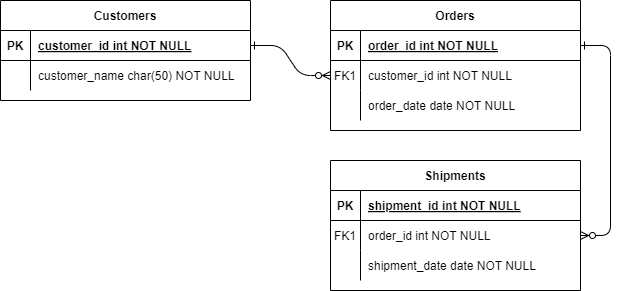

The diagram above was exported from draw.io. Its source (the exported page's mxGraphModel, read from the mxfile embedded in the PNG):
<mxGraphModel dx="880" dy="444" grid="1" gridSize="10" guides="1" tooltips="1" connect="1" arrows="1" fold="1" page="1" pageScale="1" pageWidth="850" pageHeight="1100" math="0" shadow="0" extFonts="Permanent Marker^https://fonts.googleapis.com/css?family=Permanent+Marker">
  <root>
    <mxCell id="0" />
    <mxCell id="1" parent="0" />
    <mxCell id="C-vyLk0tnHw3VtMMgP7b-1" value="" style="edgeStyle=entityRelationEdgeStyle;endArrow=ERzeroToMany;startArrow=ERone;endFill=1;startFill=0;" parent="1" source="C-vyLk0tnHw3VtMMgP7b-24" target="C-vyLk0tnHw3VtMMgP7b-6" edge="1">
      <mxGeometry width="100" height="100" relative="1" as="geometry">
        <mxPoint x="340" y="720" as="sourcePoint" />
        <mxPoint x="440" y="620" as="targetPoint" />
      </mxGeometry>
    </mxCell>
    <mxCell id="C-vyLk0tnHw3VtMMgP7b-12" value="" style="edgeStyle=entityRelationEdgeStyle;endArrow=ERzeroToMany;startArrow=ERone;endFill=1;startFill=0;" parent="1" source="C-vyLk0tnHw3VtMMgP7b-3" target="C-vyLk0tnHw3VtMMgP7b-17" edge="1">
      <mxGeometry width="100" height="100" relative="1" as="geometry">
        <mxPoint x="400" y="180" as="sourcePoint" />
        <mxPoint x="460" y="205" as="targetPoint" />
      </mxGeometry>
    </mxCell>
    <mxCell id="C-vyLk0tnHw3VtMMgP7b-2" value="Orders" style="shape=table;startSize=30;container=1;collapsible=1;childLayout=tableLayout;fixedRows=1;rowLines=0;fontStyle=1;align=center;resizeLast=1;" parent="1" vertex="1">
      <mxGeometry x="450" y="120" width="250" height="130" as="geometry" />
    </mxCell>
    <mxCell id="C-vyLk0tnHw3VtMMgP7b-3" value="" style="shape=partialRectangle;collapsible=0;dropTarget=0;pointerEvents=0;fillColor=none;points=[[0,0.5],[1,0.5]];portConstraint=eastwest;top=0;left=0;right=0;bottom=1;" parent="C-vyLk0tnHw3VtMMgP7b-2" vertex="1">
      <mxGeometry y="30" width="250" height="30" as="geometry" />
    </mxCell>
    <mxCell id="C-vyLk0tnHw3VtMMgP7b-4" value="PK" style="shape=partialRectangle;overflow=hidden;connectable=0;fillColor=none;top=0;left=0;bottom=0;right=0;fontStyle=1;" parent="C-vyLk0tnHw3VtMMgP7b-3" vertex="1">
      <mxGeometry width="30" height="30" as="geometry" />
    </mxCell>
    <mxCell id="C-vyLk0tnHw3VtMMgP7b-5" value="order_id int NOT NULL " style="shape=partialRectangle;overflow=hidden;connectable=0;fillColor=none;top=0;left=0;bottom=0;right=0;align=left;spacingLeft=6;fontStyle=5;" parent="C-vyLk0tnHw3VtMMgP7b-3" vertex="1">
      <mxGeometry x="30" width="220" height="30" as="geometry" />
    </mxCell>
    <mxCell id="C-vyLk0tnHw3VtMMgP7b-6" value="" style="shape=partialRectangle;collapsible=0;dropTarget=0;pointerEvents=0;fillColor=none;points=[[0,0.5],[1,0.5]];portConstraint=eastwest;top=0;left=0;right=0;bottom=0;" parent="C-vyLk0tnHw3VtMMgP7b-2" vertex="1">
      <mxGeometry y="60" width="250" height="30" as="geometry" />
    </mxCell>
    <mxCell id="C-vyLk0tnHw3VtMMgP7b-7" value="FK1" style="shape=partialRectangle;overflow=hidden;connectable=0;fillColor=none;top=0;left=0;bottom=0;right=0;" parent="C-vyLk0tnHw3VtMMgP7b-6" vertex="1">
      <mxGeometry width="30" height="30" as="geometry" />
    </mxCell>
    <mxCell id="C-vyLk0tnHw3VtMMgP7b-8" value="customer_id int NOT NULL" style="shape=partialRectangle;overflow=hidden;connectable=0;fillColor=none;top=0;left=0;bottom=0;right=0;align=left;spacingLeft=6;" parent="C-vyLk0tnHw3VtMMgP7b-6" vertex="1">
      <mxGeometry x="30" width="220" height="30" as="geometry" />
    </mxCell>
    <mxCell id="C-vyLk0tnHw3VtMMgP7b-9" value="" style="shape=partialRectangle;collapsible=0;dropTarget=0;pointerEvents=0;fillColor=none;points=[[0,0.5],[1,0.5]];portConstraint=eastwest;top=0;left=0;right=0;bottom=0;" parent="C-vyLk0tnHw3VtMMgP7b-2" vertex="1">
      <mxGeometry y="90" width="250" height="30" as="geometry" />
    </mxCell>
    <mxCell id="C-vyLk0tnHw3VtMMgP7b-10" value="" style="shape=partialRectangle;overflow=hidden;connectable=0;fillColor=none;top=0;left=0;bottom=0;right=0;" parent="C-vyLk0tnHw3VtMMgP7b-9" vertex="1">
      <mxGeometry width="30" height="30" as="geometry" />
    </mxCell>
    <mxCell id="C-vyLk0tnHw3VtMMgP7b-11" value="order_date date NOT NULL" style="shape=partialRectangle;overflow=hidden;connectable=0;fillColor=none;top=0;left=0;bottom=0;right=0;align=left;spacingLeft=6;" parent="C-vyLk0tnHw3VtMMgP7b-9" vertex="1">
      <mxGeometry x="30" width="220" height="30" as="geometry" />
    </mxCell>
    <mxCell id="C-vyLk0tnHw3VtMMgP7b-13" value="Shipments" style="shape=table;startSize=30;container=1;collapsible=1;childLayout=tableLayout;fixedRows=1;rowLines=0;fontStyle=1;align=center;resizeLast=1;" parent="1" vertex="1">
      <mxGeometry x="450" y="280" width="250" height="130" as="geometry" />
    </mxCell>
    <mxCell id="C-vyLk0tnHw3VtMMgP7b-14" value="" style="shape=partialRectangle;collapsible=0;dropTarget=0;pointerEvents=0;fillColor=none;points=[[0,0.5],[1,0.5]];portConstraint=eastwest;top=0;left=0;right=0;bottom=1;" parent="C-vyLk0tnHw3VtMMgP7b-13" vertex="1">
      <mxGeometry y="30" width="250" height="30" as="geometry" />
    </mxCell>
    <mxCell id="C-vyLk0tnHw3VtMMgP7b-15" value="PK" style="shape=partialRectangle;overflow=hidden;connectable=0;fillColor=none;top=0;left=0;bottom=0;right=0;fontStyle=1;" parent="C-vyLk0tnHw3VtMMgP7b-14" vertex="1">
      <mxGeometry width="30" height="30" as="geometry" />
    </mxCell>
    <mxCell id="C-vyLk0tnHw3VtMMgP7b-16" value="shipment_id int NOT NULL " style="shape=partialRectangle;overflow=hidden;connectable=0;fillColor=none;top=0;left=0;bottom=0;right=0;align=left;spacingLeft=6;fontStyle=5;" parent="C-vyLk0tnHw3VtMMgP7b-14" vertex="1">
      <mxGeometry x="30" width="220" height="30" as="geometry" />
    </mxCell>
    <mxCell id="C-vyLk0tnHw3VtMMgP7b-17" value="" style="shape=partialRectangle;collapsible=0;dropTarget=0;pointerEvents=0;fillColor=none;points=[[0,0.5],[1,0.5]];portConstraint=eastwest;top=0;left=0;right=0;bottom=0;" parent="C-vyLk0tnHw3VtMMgP7b-13" vertex="1">
      <mxGeometry y="60" width="250" height="30" as="geometry" />
    </mxCell>
    <mxCell id="C-vyLk0tnHw3VtMMgP7b-18" value="FK1" style="shape=partialRectangle;overflow=hidden;connectable=0;fillColor=none;top=0;left=0;bottom=0;right=0;" parent="C-vyLk0tnHw3VtMMgP7b-17" vertex="1">
      <mxGeometry width="30" height="30" as="geometry" />
    </mxCell>
    <mxCell id="C-vyLk0tnHw3VtMMgP7b-19" value="order_id int NOT NULL" style="shape=partialRectangle;overflow=hidden;connectable=0;fillColor=none;top=0;left=0;bottom=0;right=0;align=left;spacingLeft=6;" parent="C-vyLk0tnHw3VtMMgP7b-17" vertex="1">
      <mxGeometry x="30" width="220" height="30" as="geometry" />
    </mxCell>
    <mxCell id="C-vyLk0tnHw3VtMMgP7b-20" value="" style="shape=partialRectangle;collapsible=0;dropTarget=0;pointerEvents=0;fillColor=none;points=[[0,0.5],[1,0.5]];portConstraint=eastwest;top=0;left=0;right=0;bottom=0;" parent="C-vyLk0tnHw3VtMMgP7b-13" vertex="1">
      <mxGeometry y="90" width="250" height="30" as="geometry" />
    </mxCell>
    <mxCell id="C-vyLk0tnHw3VtMMgP7b-21" value="" style="shape=partialRectangle;overflow=hidden;connectable=0;fillColor=none;top=0;left=0;bottom=0;right=0;" parent="C-vyLk0tnHw3VtMMgP7b-20" vertex="1">
      <mxGeometry width="30" height="30" as="geometry" />
    </mxCell>
    <mxCell id="C-vyLk0tnHw3VtMMgP7b-22" value="shipment_date date NOT NULL" style="shape=partialRectangle;overflow=hidden;connectable=0;fillColor=none;top=0;left=0;bottom=0;right=0;align=left;spacingLeft=6;" parent="C-vyLk0tnHw3VtMMgP7b-20" vertex="1">
      <mxGeometry x="30" width="220" height="30" as="geometry" />
    </mxCell>
    <mxCell id="C-vyLk0tnHw3VtMMgP7b-23" value="Customers" style="shape=table;startSize=30;container=1;collapsible=1;childLayout=tableLayout;fixedRows=1;rowLines=0;fontStyle=1;align=center;resizeLast=1;" parent="1" vertex="1">
      <mxGeometry x="120" y="120" width="250" height="100" as="geometry" />
    </mxCell>
    <mxCell id="C-vyLk0tnHw3VtMMgP7b-24" value="" style="shape=partialRectangle;collapsible=0;dropTarget=0;pointerEvents=0;fillColor=none;points=[[0,0.5],[1,0.5]];portConstraint=eastwest;top=0;left=0;right=0;bottom=1;" parent="C-vyLk0tnHw3VtMMgP7b-23" vertex="1">
      <mxGeometry y="30" width="250" height="30" as="geometry" />
    </mxCell>
    <mxCell id="C-vyLk0tnHw3VtMMgP7b-25" value="PK" style="shape=partialRectangle;overflow=hidden;connectable=0;fillColor=none;top=0;left=0;bottom=0;right=0;fontStyle=1;" parent="C-vyLk0tnHw3VtMMgP7b-24" vertex="1">
      <mxGeometry width="30" height="30" as="geometry" />
    </mxCell>
    <mxCell id="C-vyLk0tnHw3VtMMgP7b-26" value="customer_id int NOT NULL " style="shape=partialRectangle;overflow=hidden;connectable=0;fillColor=none;top=0;left=0;bottom=0;right=0;align=left;spacingLeft=6;fontStyle=5;" parent="C-vyLk0tnHw3VtMMgP7b-24" vertex="1">
      <mxGeometry x="30" width="220" height="30" as="geometry" />
    </mxCell>
    <mxCell id="C-vyLk0tnHw3VtMMgP7b-27" value="" style="shape=partialRectangle;collapsible=0;dropTarget=0;pointerEvents=0;fillColor=none;points=[[0,0.5],[1,0.5]];portConstraint=eastwest;top=0;left=0;right=0;bottom=0;" parent="C-vyLk0tnHw3VtMMgP7b-23" vertex="1">
      <mxGeometry y="60" width="250" height="30" as="geometry" />
    </mxCell>
    <mxCell id="C-vyLk0tnHw3VtMMgP7b-28" value="" style="shape=partialRectangle;overflow=hidden;connectable=0;fillColor=none;top=0;left=0;bottom=0;right=0;" parent="C-vyLk0tnHw3VtMMgP7b-27" vertex="1">
      <mxGeometry width="30" height="30" as="geometry" />
    </mxCell>
    <mxCell id="C-vyLk0tnHw3VtMMgP7b-29" value="customer_name char(50) NOT NULL" style="shape=partialRectangle;overflow=hidden;connectable=0;fillColor=none;top=0;left=0;bottom=0;right=0;align=left;spacingLeft=6;" parent="C-vyLk0tnHw3VtMMgP7b-27" vertex="1">
      <mxGeometry x="30" width="220" height="30" as="geometry" />
    </mxCell>
  </root>
</mxGraphModel>